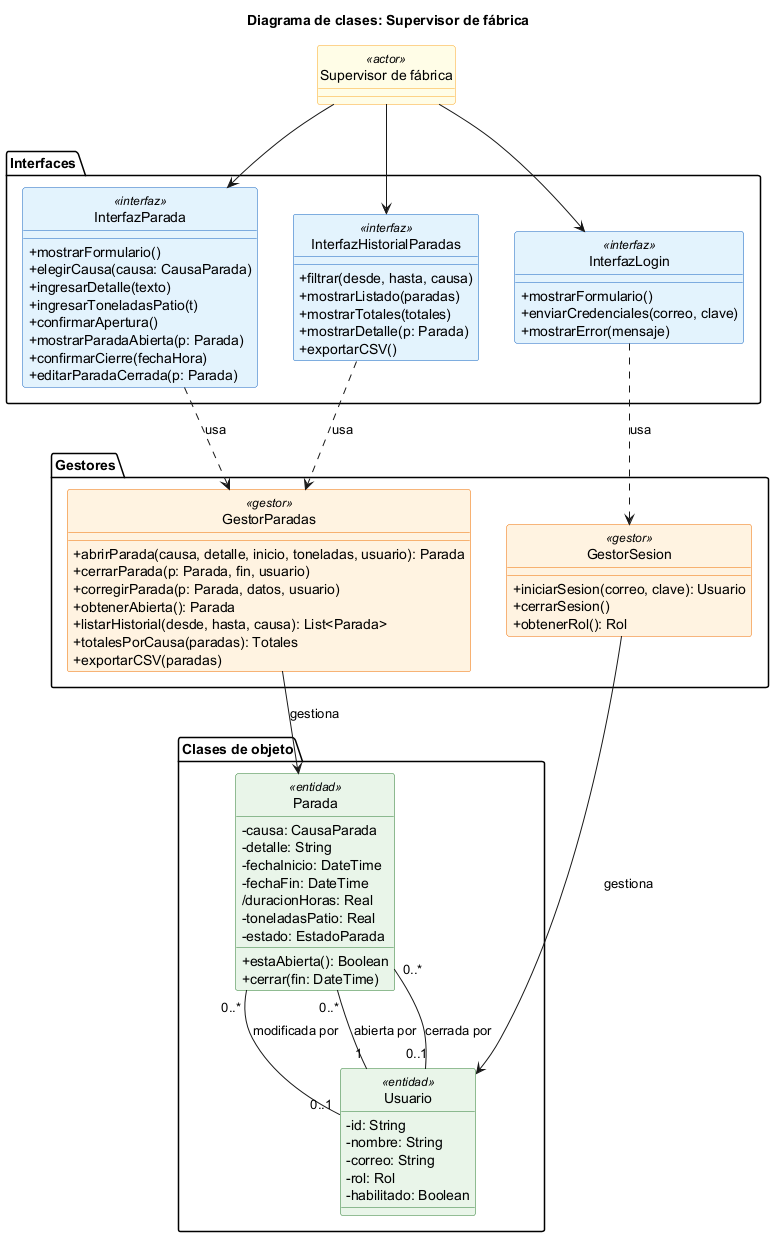

The diagram above was rendered by PlantUML. Its source (embedded in the PNG):
@startuml
title Diagrama de clases: Supervisor de fábrica
skinparam classAttributeIconSize 0
skinparam shadowing false
hide circle
skinparam class {
  BackgroundColor<<interfaz>> #E3F2FD
  BorderColor<<interfaz>> #1565C0
  BackgroundColor<<gestor>> #FFF3E0
  BorderColor<<gestor>> #EF6C00
  BackgroundColor<<entidad>> #E8F5E9
  BorderColor<<entidad>> #2E7D32
  BackgroundColor<<actor>> #FFFDE7
  BorderColor<<actor>> #F9A825
}

class "Supervisor de fábrica" as SF <<actor>>

package "Interfaces" {
  class InterfazLogin <<interfaz>> {
    +mostrarFormulario()
    +enviarCredenciales(correo, clave)
    +mostrarError(mensaje)
  }
  class InterfazParada <<interfaz>> {
    +mostrarFormulario()
    +elegirCausa(causa: CausaParada)
    +ingresarDetalle(texto)
    +ingresarToneladasPatio(t)
    +confirmarApertura()
    +mostrarParadaAbierta(p: Parada)
    +confirmarCierre(fechaHora)
    +editarParadaCerrada(p: Parada)
  }
  class InterfazHistorialParadas <<interfaz>> {
    +filtrar(desde, hasta, causa)
    +mostrarListado(paradas)
    +mostrarTotales(totales)
    +mostrarDetalle(p: Parada)
    +exportarCSV()
  }
}

package "Gestores" {
  class GestorSesion <<gestor>> {
    +iniciarSesion(correo, clave): Usuario
    +cerrarSesion()
    +obtenerRol(): Rol
  }
  class GestorParadas <<gestor>> {
    +abrirParada(causa, detalle, inicio, toneladas, usuario): Parada
    +cerrarParada(p: Parada, fin, usuario)
    +corregirParada(p: Parada, datos, usuario)
    +obtenerAbierta(): Parada
    +listarHistorial(desde, hasta, causa): List<Parada>
    +totalesPorCausa(paradas): Totales
    +exportarCSV(paradas)
  }
}

package "Clases de objeto" {
  class Usuario <<entidad>> {
    -id: String
    -nombre: String
    -correo: String
    -rol: Rol
    -habilitado: Boolean
  }
  class Parada <<entidad>> {
    -causa: CausaParada
    -detalle: String
    -fechaInicio: DateTime
    -fechaFin: DateTime
    /duracionHoras: Real
    -toneladasPatio: Real
    -estado: EstadoParada
    +estaAbierta(): Boolean
    +cerrar(fin: DateTime)
  }
}

SF --> InterfazLogin
SF --> InterfazParada
SF --> InterfazHistorialParadas

InterfazLogin ..> GestorSesion : usa
InterfazParada ..> GestorParadas : usa
InterfazHistorialParadas ..> GestorParadas : usa

GestorSesion --> Usuario : gestiona
GestorParadas --> Parada : gestiona

Parada "0..*" -- "1" Usuario : abierta por
Parada "0..*" -- "0..1" Usuario : cerrada por
Parada "0..*" -- "0..1" Usuario : modificada por
@enduml